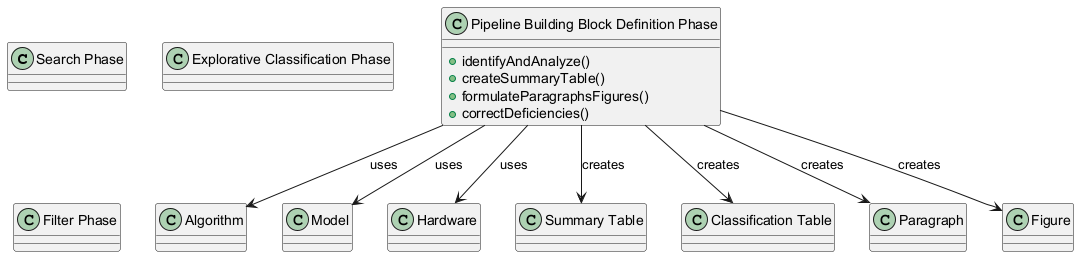

The diagram above was rendered by PlantUML. Its source (embedded in the PNG):
@startuml

class "Search Phase" 
class "Explorative Classification Phase"
class "Filter Phase"
class "Pipeline Building Block Definition Phase" {
    +identifyAndAnalyze()
    +createSummaryTable()
    +formulateParagraphsFigures()
    +correctDeficiencies()
}

class "Algorithm"
class "Model"
class "Hardware"
class "Summary Table"
class "Classification Table"
class "Paragraph"
class "Figure"

"Pipeline Building Block Definition Phase" --> "Algorithm" : uses
"Pipeline Building Block Definition Phase" --> "Model" : uses
"Pipeline Building Block Definition Phase" --> "Hardware" : uses

"Pipeline Building Block Definition Phase" --> "Summary Table" : creates
"Pipeline Building Block Definition Phase" --> "Paragraph" : creates
"Pipeline Building Block Definition Phase" --> "Figure" : creates
"Pipeline Building Block Definition Phase" --> "Classification Table" : creates

@enduml